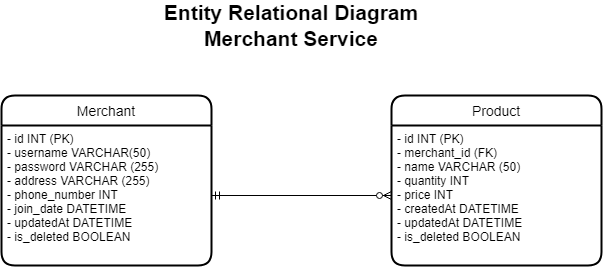

The diagram above was exported from draw.io. Its source (the exported page's mxGraphModel, read from the mxfile embedded in the PNG):
<mxGraphModel dx="1447" dy="772" grid="1" gridSize="10" guides="1" tooltips="1" connect="1" arrows="1" fold="1" page="1" pageScale="1" pageWidth="850" pageHeight="1100" math="0" shadow="0">
  <root>
    <mxCell id="0" />
    <mxCell id="1" parent="0" />
    <mxCell id="6X75fyiLCsgmPIfMfeYo-1" value="Merchant" style="swimlane;childLayout=stackLayout;horizontal=1;startSize=30;horizontalStack=0;rounded=1;fontSize=14;fontStyle=0;strokeWidth=2;resizeParent=0;resizeLast=1;shadow=0;dashed=0;align=center;" vertex="1" parent="1">
      <mxGeometry x="150" y="180" width="210" height="170" as="geometry" />
    </mxCell>
    <mxCell id="6X75fyiLCsgmPIfMfeYo-2" value="- id INT (PK)&#10;- username VARCHAR(50)&#10;- password VARCHAR (255)&#10;- address VARCHAR (255)&#10;- phone_number INT&#10;- join_date DATETIME&#10;- updatedAt DATETIME&#10;- is_deleted BOOLEAN" style="align=left;strokeColor=none;fillColor=none;spacingLeft=4;fontSize=12;verticalAlign=top;resizable=0;rotatable=0;part=1;" vertex="1" parent="6X75fyiLCsgmPIfMfeYo-1">
      <mxGeometry y="30" width="210" height="140" as="geometry" />
    </mxCell>
    <mxCell id="6X75fyiLCsgmPIfMfeYo-5" value="Product" style="swimlane;childLayout=stackLayout;horizontal=1;startSize=30;horizontalStack=0;rounded=1;fontSize=14;fontStyle=0;strokeWidth=2;resizeParent=0;resizeLast=1;shadow=0;dashed=0;align=center;" vertex="1" parent="1">
      <mxGeometry x="540" y="180" width="210" height="170" as="geometry" />
    </mxCell>
    <mxCell id="6X75fyiLCsgmPIfMfeYo-6" value="- id INT (PK)&#10;- merchant_id (FK)&#10;- name VARCHAR (50)&#10;- quantity INT &#10;- price INT&#10;- createdAt DATETIME&#10;- updatedAt DATETIME&#10;- is_deleted BOOLEAN&#10;" style="align=left;strokeColor=none;fillColor=none;spacingLeft=4;fontSize=12;verticalAlign=top;resizable=0;rotatable=0;part=1;" vertex="1" parent="6X75fyiLCsgmPIfMfeYo-5">
      <mxGeometry y="30" width="210" height="140" as="geometry" />
    </mxCell>
    <mxCell id="6X75fyiLCsgmPIfMfeYo-7" value="" style="fontSize=12;html=1;endArrow=ERzeroToMany;startArrow=ERmandOne;rounded=0;exitX=1;exitY=0.5;exitDx=0;exitDy=0;" edge="1" parent="1" source="6X75fyiLCsgmPIfMfeYo-2" target="6X75fyiLCsgmPIfMfeYo-6">
      <mxGeometry width="100" height="100" relative="1" as="geometry">
        <mxPoint x="370" y="320" as="sourcePoint" />
        <mxPoint x="470" y="220" as="targetPoint" />
      </mxGeometry>
    </mxCell>
    <mxCell id="6X75fyiLCsgmPIfMfeYo-31" value="&lt;font style=&quot;font-size: 21px&quot;&gt;&lt;b&gt;&lt;span id=&quot;docs-internal-guid-3178472d-7fff-40fb-34fa-051ebc4b8829&quot;&gt;&lt;span style=&quot;font-family: &amp;#34;proxima nova&amp;#34; , sans-serif ; background-color: transparent ; vertical-align: baseline&quot;&gt;Entity Relational Diagram &lt;/span&gt;&lt;/span&gt;&lt;font style=&quot;font-size: 21px&quot;&gt;Merchant Service&lt;/font&gt;&lt;/b&gt;&lt;/font&gt;" style="text;html=1;strokeColor=none;fillColor=none;align=center;verticalAlign=middle;whiteSpace=wrap;rounded=0;" vertex="1" parent="1">
      <mxGeometry x="280" y="90" width="320" height="40" as="geometry" />
    </mxCell>
  </root>
</mxGraphModel>